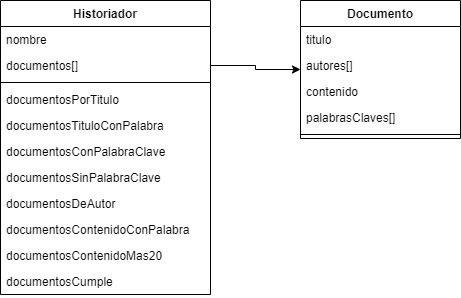

The diagram above was exported from draw.io. Its source (the exported page's mxGraphModel, read from the mxfile embedded in the PNG):
<mxGraphModel dx="868" dy="482" grid="1" gridSize="10" guides="1" tooltips="1" connect="1" arrows="1" fold="1" page="1" pageScale="1" pageWidth="827" pageHeight="1169" math="0" shadow="0">
  <root>
    <mxCell id="0" />
    <mxCell id="1" parent="0" />
    <mxCell id="PMj0Not1DlXHaJfoCK88-1" value="Historiador" style="swimlane;fontStyle=1;align=center;verticalAlign=top;childLayout=stackLayout;horizontal=1;startSize=26;horizontalStack=0;resizeParent=1;resizeParentMax=0;resizeLast=0;collapsible=1;marginBottom=0;" vertex="1" parent="1">
      <mxGeometry x="40" y="40" width="210" height="294" as="geometry" />
    </mxCell>
    <mxCell id="PMj0Not1DlXHaJfoCK88-2" value="nombre" style="text;strokeColor=none;fillColor=none;align=left;verticalAlign=top;spacingLeft=4;spacingRight=4;overflow=hidden;rotatable=0;points=[[0,0.5],[1,0.5]];portConstraint=eastwest;" vertex="1" parent="PMj0Not1DlXHaJfoCK88-1">
      <mxGeometry y="26" width="210" height="26" as="geometry" />
    </mxCell>
    <mxCell id="PMj0Not1DlXHaJfoCK88-5" value="documentos[]" style="text;strokeColor=none;fillColor=none;align=left;verticalAlign=top;spacingLeft=4;spacingRight=4;overflow=hidden;rotatable=0;points=[[0,0.5],[1,0.5]];portConstraint=eastwest;" vertex="1" parent="PMj0Not1DlXHaJfoCK88-1">
      <mxGeometry y="52" width="210" height="26" as="geometry" />
    </mxCell>
    <mxCell id="PMj0Not1DlXHaJfoCK88-3" value="" style="line;strokeWidth=1;fillColor=none;align=left;verticalAlign=middle;spacingTop=-1;spacingLeft=3;spacingRight=3;rotatable=0;labelPosition=right;points=[];portConstraint=eastwest;" vertex="1" parent="PMj0Not1DlXHaJfoCK88-1">
      <mxGeometry y="78" width="210" height="8" as="geometry" />
    </mxCell>
    <mxCell id="PMj0Not1DlXHaJfoCK88-15" value="documentosPorTitulo" style="text;strokeColor=none;fillColor=none;align=left;verticalAlign=top;spacingLeft=4;spacingRight=4;overflow=hidden;rotatable=0;points=[[0,0.5],[1,0.5]];portConstraint=eastwest;" vertex="1" parent="PMj0Not1DlXHaJfoCK88-1">
      <mxGeometry y="86" width="210" height="26" as="geometry" />
    </mxCell>
    <mxCell id="PMj0Not1DlXHaJfoCK88-16" value="documentosTituloConPalabra" style="text;strokeColor=none;fillColor=none;align=left;verticalAlign=top;spacingLeft=4;spacingRight=4;overflow=hidden;rotatable=0;points=[[0,0.5],[1,0.5]];portConstraint=eastwest;" vertex="1" parent="PMj0Not1DlXHaJfoCK88-1">
      <mxGeometry y="112" width="210" height="26" as="geometry" />
    </mxCell>
    <mxCell id="PMj0Not1DlXHaJfoCK88-17" value="documentosConPalabraClave" style="text;strokeColor=none;fillColor=none;align=left;verticalAlign=top;spacingLeft=4;spacingRight=4;overflow=hidden;rotatable=0;points=[[0,0.5],[1,0.5]];portConstraint=eastwest;" vertex="1" parent="PMj0Not1DlXHaJfoCK88-1">
      <mxGeometry y="138" width="210" height="26" as="geometry" />
    </mxCell>
    <mxCell id="PMj0Not1DlXHaJfoCK88-18" value="documentosSinPalabraClave" style="text;strokeColor=none;fillColor=none;align=left;verticalAlign=top;spacingLeft=4;spacingRight=4;overflow=hidden;rotatable=0;points=[[0,0.5],[1,0.5]];portConstraint=eastwest;" vertex="1" parent="PMj0Not1DlXHaJfoCK88-1">
      <mxGeometry y="164" width="210" height="26" as="geometry" />
    </mxCell>
    <mxCell id="PMj0Not1DlXHaJfoCK88-19" value="documentosDeAutor" style="text;strokeColor=none;fillColor=none;align=left;verticalAlign=top;spacingLeft=4;spacingRight=4;overflow=hidden;rotatable=0;points=[[0,0.5],[1,0.5]];portConstraint=eastwest;" vertex="1" parent="PMj0Not1DlXHaJfoCK88-1">
      <mxGeometry y="190" width="210" height="26" as="geometry" />
    </mxCell>
    <mxCell id="PMj0Not1DlXHaJfoCK88-20" value="documentosContenidoConPalabra" style="text;strokeColor=none;fillColor=none;align=left;verticalAlign=top;spacingLeft=4;spacingRight=4;overflow=hidden;rotatable=0;points=[[0,0.5],[1,0.5]];portConstraint=eastwest;" vertex="1" parent="PMj0Not1DlXHaJfoCK88-1">
      <mxGeometry y="216" width="210" height="26" as="geometry" />
    </mxCell>
    <mxCell id="PMj0Not1DlXHaJfoCK88-21" value="documentosContenidoMas20" style="text;strokeColor=none;fillColor=none;align=left;verticalAlign=top;spacingLeft=4;spacingRight=4;overflow=hidden;rotatable=0;points=[[0,0.5],[1,0.5]];portConstraint=eastwest;" vertex="1" parent="PMj0Not1DlXHaJfoCK88-1">
      <mxGeometry y="242" width="210" height="26" as="geometry" />
    </mxCell>
    <mxCell id="PMj0Not1DlXHaJfoCK88-22" value="documentosCumple" style="text;strokeColor=none;fillColor=none;align=left;verticalAlign=top;spacingLeft=4;spacingRight=4;overflow=hidden;rotatable=0;points=[[0,0.5],[1,0.5]];portConstraint=eastwest;" vertex="1" parent="PMj0Not1DlXHaJfoCK88-1">
      <mxGeometry y="268" width="210" height="26" as="geometry" />
    </mxCell>
    <mxCell id="PMj0Not1DlXHaJfoCK88-6" value="Documento" style="swimlane;fontStyle=1;align=center;verticalAlign=top;childLayout=stackLayout;horizontal=1;startSize=26;horizontalStack=0;resizeParent=1;resizeParentMax=0;resizeLast=0;collapsible=1;marginBottom=0;" vertex="1" parent="1">
      <mxGeometry x="340" y="40" width="160" height="138" as="geometry" />
    </mxCell>
    <mxCell id="PMj0Not1DlXHaJfoCK88-7" value="titulo" style="text;strokeColor=none;fillColor=none;align=left;verticalAlign=top;spacingLeft=4;spacingRight=4;overflow=hidden;rotatable=0;points=[[0,0.5],[1,0.5]];portConstraint=eastwest;" vertex="1" parent="PMj0Not1DlXHaJfoCK88-6">
      <mxGeometry y="26" width="160" height="26" as="geometry" />
    </mxCell>
    <mxCell id="PMj0Not1DlXHaJfoCK88-10" value="autores[]" style="text;strokeColor=none;fillColor=none;align=left;verticalAlign=top;spacingLeft=4;spacingRight=4;overflow=hidden;rotatable=0;points=[[0,0.5],[1,0.5]];portConstraint=eastwest;" vertex="1" parent="PMj0Not1DlXHaJfoCK88-6">
      <mxGeometry y="52" width="160" height="26" as="geometry" />
    </mxCell>
    <mxCell id="PMj0Not1DlXHaJfoCK88-11" value="contenido" style="text;strokeColor=none;fillColor=none;align=left;verticalAlign=top;spacingLeft=4;spacingRight=4;overflow=hidden;rotatable=0;points=[[0,0.5],[1,0.5]];portConstraint=eastwest;" vertex="1" parent="PMj0Not1DlXHaJfoCK88-6">
      <mxGeometry y="78" width="160" height="26" as="geometry" />
    </mxCell>
    <mxCell id="PMj0Not1DlXHaJfoCK88-12" value="palabrasClaves[]" style="text;strokeColor=none;fillColor=none;align=left;verticalAlign=top;spacingLeft=4;spacingRight=4;overflow=hidden;rotatable=0;points=[[0,0.5],[1,0.5]];portConstraint=eastwest;" vertex="1" parent="PMj0Not1DlXHaJfoCK88-6">
      <mxGeometry y="104" width="160" height="26" as="geometry" />
    </mxCell>
    <mxCell id="PMj0Not1DlXHaJfoCK88-8" value="" style="line;strokeWidth=1;fillColor=none;align=left;verticalAlign=middle;spacingTop=-1;spacingLeft=3;spacingRight=3;rotatable=0;labelPosition=right;points=[];portConstraint=eastwest;" vertex="1" parent="PMj0Not1DlXHaJfoCK88-6">
      <mxGeometry y="130" width="160" height="8" as="geometry" />
    </mxCell>
    <mxCell id="PMj0Not1DlXHaJfoCK88-13" style="edgeStyle=orthogonalEdgeStyle;rounded=0;orthogonalLoop=1;jettySize=auto;html=1;" edge="1" parent="1" source="PMj0Not1DlXHaJfoCK88-5" target="PMj0Not1DlXHaJfoCK88-6">
      <mxGeometry relative="1" as="geometry" />
    </mxCell>
  </root>
</mxGraphModel>